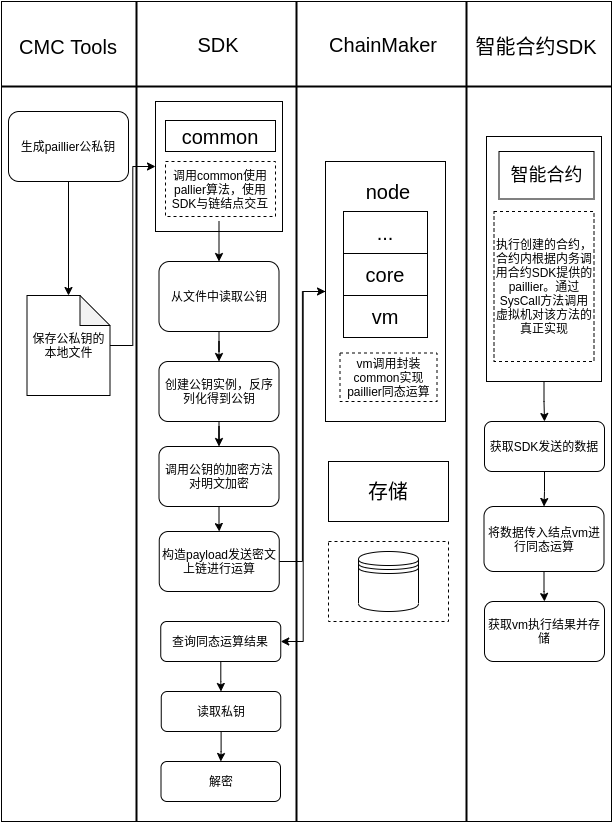

The diagram above was exported from draw.io. Its source (the exported page's mxGraphModel, read from the mxfile embedded in the PNG):
<mxGraphModel dx="1422" dy="810" grid="1" gridSize="10" guides="1" tooltips="1" connect="1" arrows="1" fold="1" page="1" pageScale="1" pageWidth="827" pageHeight="1169" math="0" shadow="0">
  <root>
    <mxCell id="0" />
    <mxCell id="1" parent="0" />
    <mxCell id="ls_QFNyD8Z77uQnmvVII-15" value="" style="rounded=0;whiteSpace=wrap;html=1;" parent="1" vertex="1">
      <mxGeometry x="90" y="80" width="610" height="820" as="geometry" />
    </mxCell>
    <mxCell id="ls_QFNyD8Z77uQnmvVII-50" value="" style="rounded=0;whiteSpace=wrap;html=1;" parent="1" vertex="1">
      <mxGeometry x="244" y="180" width="127" height="130" as="geometry" />
    </mxCell>
    <mxCell id="ls_QFNyD8Z77uQnmvVII-18" value="" style="line;strokeWidth=2;html=1;" parent="1" vertex="1">
      <mxGeometry x="90" y="160" width="610" height="10" as="geometry" />
    </mxCell>
    <mxCell id="ls_QFNyD8Z77uQnmvVII-20" value="" style="line;strokeWidth=2;direction=south;html=1;" parent="1" vertex="1">
      <mxGeometry x="220" y="80" width="10" height="820" as="geometry" />
    </mxCell>
    <mxCell id="ls_QFNyD8Z77uQnmvVII-22" value="" style="line;strokeWidth=2;direction=south;html=1;" parent="1" vertex="1">
      <mxGeometry x="380" y="80" width="10" height="820" as="geometry" />
    </mxCell>
    <mxCell id="ls_QFNyD8Z77uQnmvVII-23" value="" style="line;strokeWidth=2;direction=south;html=1;" parent="1" vertex="1">
      <mxGeometry x="550" y="80" width="10" height="820" as="geometry" />
    </mxCell>
    <mxCell id="ls_QFNyD8Z77uQnmvVII-40" value="&lt;font style=&quot;font-size: 20px&quot;&gt;CMC Tools&lt;/font&gt;" style="text;html=1;strokeColor=none;fillColor=none;align=center;verticalAlign=middle;whiteSpace=wrap;rounded=0;" parent="1" vertex="1">
      <mxGeometry x="104" y="100" width="106" height="50" as="geometry" />
    </mxCell>
    <mxCell id="ls_QFNyD8Z77uQnmvVII-42" value="&lt;font style=&quot;font-size: 20px&quot;&gt;SDK&lt;/font&gt;" style="text;html=1;strokeColor=none;fillColor=none;align=center;verticalAlign=middle;whiteSpace=wrap;rounded=0;" parent="1" vertex="1">
      <mxGeometry x="287" y="113" width="40" height="20" as="geometry" />
    </mxCell>
    <mxCell id="ls_QFNyD8Z77uQnmvVII-48" style="edgeStyle=orthogonalEdgeStyle;rounded=0;orthogonalLoop=1;jettySize=auto;html=1;entryX=0.5;entryY=0;entryDx=0;entryDy=0;entryPerimeter=0;" parent="1" source="ls_QFNyD8Z77uQnmvVII-44" target="ls_QFNyD8Z77uQnmvVII-46" edge="1">
      <mxGeometry relative="1" as="geometry" />
    </mxCell>
    <mxCell id="ls_QFNyD8Z77uQnmvVII-44" value="生成paillier公私钥" style="rounded=1;whiteSpace=wrap;html=1;" parent="1" vertex="1">
      <mxGeometry x="97" y="190" width="120" height="70" as="geometry" />
    </mxCell>
    <mxCell id="ls_QFNyD8Z77uQnmvVII-118" style="edgeStyle=orthogonalEdgeStyle;rounded=0;orthogonalLoop=1;jettySize=auto;html=1;entryX=0;entryY=0.5;entryDx=0;entryDy=0;" parent="1" source="ls_QFNyD8Z77uQnmvVII-46" target="ls_QFNyD8Z77uQnmvVII-50" edge="1">
      <mxGeometry relative="1" as="geometry" />
    </mxCell>
    <mxCell id="ls_QFNyD8Z77uQnmvVII-46" value="保存公私钥的本地文件" style="shape=note;whiteSpace=wrap;html=1;backgroundOutline=1;darkOpacity=0.05;" parent="1" vertex="1">
      <mxGeometry x="115.5" y="374" width="83" height="100" as="geometry" />
    </mxCell>
    <mxCell id="ls_QFNyD8Z77uQnmvVII-52" value="&lt;font style=&quot;font-size: 20px&quot;&gt;common&lt;/font&gt;" style="rounded=0;whiteSpace=wrap;html=1;" parent="1" vertex="1">
      <mxGeometry x="254" y="199" width="110" height="31" as="geometry" />
    </mxCell>
    <mxCell id="ls_QFNyD8Z77uQnmvVII-55" style="edgeStyle=orthogonalEdgeStyle;rounded=0;orthogonalLoop=1;jettySize=auto;html=1;" parent="1" target="ls_QFNyD8Z77uQnmvVII-54" edge="1">
      <mxGeometry relative="1" as="geometry">
        <mxPoint x="307.5" y="300" as="sourcePoint" />
      </mxGeometry>
    </mxCell>
    <mxCell id="ls_QFNyD8Z77uQnmvVII-64" style="edgeStyle=orthogonalEdgeStyle;rounded=0;orthogonalLoop=1;jettySize=auto;html=1;" parent="1" source="ls_QFNyD8Z77uQnmvVII-54" target="ls_QFNyD8Z77uQnmvVII-56" edge="1">
      <mxGeometry relative="1" as="geometry" />
    </mxCell>
    <mxCell id="ls_QFNyD8Z77uQnmvVII-54" value="从文件中读取公钥" style="rounded=1;whiteSpace=wrap;html=1;" parent="1" vertex="1">
      <mxGeometry x="247.5" y="340" width="120" height="70" as="geometry" />
    </mxCell>
    <mxCell id="ls_QFNyD8Z77uQnmvVII-66" style="edgeStyle=orthogonalEdgeStyle;rounded=0;orthogonalLoop=1;jettySize=auto;html=1;" parent="1" source="ls_QFNyD8Z77uQnmvVII-56" target="ls_QFNyD8Z77uQnmvVII-57" edge="1">
      <mxGeometry relative="1" as="geometry" />
    </mxCell>
    <mxCell id="ls_QFNyD8Z77uQnmvVII-56" value="创建公钥实例，反序列化得到公钥" style="rounded=1;whiteSpace=wrap;html=1;" parent="1" vertex="1">
      <mxGeometry x="247.5" y="440" width="120" height="60" as="geometry" />
    </mxCell>
    <mxCell id="ls_QFNyD8Z77uQnmvVII-67" style="edgeStyle=orthogonalEdgeStyle;rounded=0;orthogonalLoop=1;jettySize=auto;html=1;" parent="1" source="ls_QFNyD8Z77uQnmvVII-57" target="ls_QFNyD8Z77uQnmvVII-59" edge="1">
      <mxGeometry relative="1" as="geometry" />
    </mxCell>
    <mxCell id="ls_QFNyD8Z77uQnmvVII-57" value="调用公钥的加密方法对明文加密" style="rounded=1;whiteSpace=wrap;html=1;" parent="1" vertex="1">
      <mxGeometry x="247.5" y="525" width="120" height="60" as="geometry" />
    </mxCell>
    <mxCell id="ls_QFNyD8Z77uQnmvVII-87" style="edgeStyle=orthogonalEdgeStyle;rounded=0;orthogonalLoop=1;jettySize=auto;html=1;entryX=0;entryY=0.5;entryDx=0;entryDy=0;" parent="1" source="ls_QFNyD8Z77uQnmvVII-59" target="ls_QFNyD8Z77uQnmvVII-68" edge="1">
      <mxGeometry relative="1" as="geometry" />
    </mxCell>
    <mxCell id="ls_QFNyD8Z77uQnmvVII-59" value="构造payload发送密文上链进行运算" style="rounded=1;whiteSpace=wrap;html=1;" parent="1" vertex="1">
      <mxGeometry x="247.75" y="610" width="120" height="60" as="geometry" />
    </mxCell>
    <mxCell id="ls_QFNyD8Z77uQnmvVII-102" style="edgeStyle=orthogonalEdgeStyle;rounded=0;orthogonalLoop=1;jettySize=auto;html=1;exitX=0;exitY=0.5;exitDx=0;exitDy=0;entryX=1;entryY=0.5;entryDx=0;entryDy=0;" parent="1" source="ls_QFNyD8Z77uQnmvVII-68" target="ls_QFNyD8Z77uQnmvVII-88" edge="1">
      <mxGeometry relative="1" as="geometry" />
    </mxCell>
    <mxCell id="ls_QFNyD8Z77uQnmvVII-68" value="" style="rounded=0;whiteSpace=wrap;html=1;" parent="1" vertex="1">
      <mxGeometry x="414" y="240" width="120" height="260" as="geometry" />
    </mxCell>
    <mxCell id="ls_QFNyD8Z77uQnmvVII-69" value="&lt;font style=&quot;font-size: 20px&quot;&gt;node&lt;/font&gt;" style="text;html=1;strokeColor=none;fillColor=none;align=center;verticalAlign=middle;whiteSpace=wrap;rounded=0;" parent="1" vertex="1">
      <mxGeometry x="454" y="260" width="46" height="20" as="geometry" />
    </mxCell>
    <mxCell id="ls_QFNyD8Z77uQnmvVII-72" value="&lt;font style=&quot;font-size: 20px&quot;&gt;...&lt;/font&gt;" style="rounded=0;whiteSpace=wrap;html=1;" parent="1" vertex="1">
      <mxGeometry x="432" y="290" width="84" height="42" as="geometry" />
    </mxCell>
    <mxCell id="ls_QFNyD8Z77uQnmvVII-73" value="&lt;span style=&quot;font-size: 20px&quot;&gt;core&lt;/span&gt;" style="rounded=0;whiteSpace=wrap;html=1;" parent="1" vertex="1">
      <mxGeometry x="432" y="332" width="84" height="42" as="geometry" />
    </mxCell>
    <mxCell id="ls_QFNyD8Z77uQnmvVII-74" value="&lt;font style=&quot;font-size: 20px&quot;&gt;vm&lt;/font&gt;" style="rounded=0;whiteSpace=wrap;html=1;" parent="1" vertex="1">
      <mxGeometry x="432" y="374" width="84" height="42" as="geometry" />
    </mxCell>
    <mxCell id="ls_QFNyD8Z77uQnmvVII-76" value="&lt;span&gt;调用common使用pallier算法，使用SDK与链结点交互&lt;/span&gt;" style="rounded=0;whiteSpace=wrap;html=1;shadow=0;glass=0;sketch=0;dashed=1;" parent="1" vertex="1">
      <mxGeometry x="254" y="240" width="110" height="55" as="geometry" />
    </mxCell>
    <mxCell id="ls_QFNyD8Z77uQnmvVII-77" value="vm调用封装common实现paillier同态运算" style="rounded=0;whiteSpace=wrap;html=1;shadow=0;glass=0;dashed=1;sketch=0;" parent="1" vertex="1">
      <mxGeometry x="428.5" y="431.5" width="97" height="48.5" as="geometry" />
    </mxCell>
    <mxCell id="ls_QFNyD8Z77uQnmvVII-78" value="&lt;font style=&quot;font-size: 20px&quot;&gt;存储&lt;/font&gt;" style="rounded=0;whiteSpace=wrap;html=1;shadow=0;glass=0;sketch=0;" parent="1" vertex="1">
      <mxGeometry x="417" y="540" width="120" height="60" as="geometry" />
    </mxCell>
    <mxCell id="ls_QFNyD8Z77uQnmvVII-84" value="" style="rounded=0;whiteSpace=wrap;html=1;shadow=0;glass=0;sketch=0;strokeWidth=1;dashed=1;" parent="1" vertex="1">
      <mxGeometry x="417" y="620" width="120" height="80" as="geometry" />
    </mxCell>
    <mxCell id="ls_QFNyD8Z77uQnmvVII-85" value="" style="shape=datastore;whiteSpace=wrap;html=1;rounded=0;shadow=0;glass=0;sketch=0;strokeColor=#000000;strokeWidth=1;fillColor=none;" parent="1" vertex="1">
      <mxGeometry x="447" y="630" width="60" height="60" as="geometry" />
    </mxCell>
    <mxCell id="ls_QFNyD8Z77uQnmvVII-99" style="edgeStyle=orthogonalEdgeStyle;rounded=0;orthogonalLoop=1;jettySize=auto;html=1;entryX=0.5;entryY=0;entryDx=0;entryDy=0;" parent="1" source="ls_QFNyD8Z77uQnmvVII-88" target="ls_QFNyD8Z77uQnmvVII-96" edge="1">
      <mxGeometry relative="1" as="geometry" />
    </mxCell>
    <mxCell id="ls_QFNyD8Z77uQnmvVII-88" value="查询同态运算结果" style="rounded=1;whiteSpace=wrap;html=1;shadow=0;glass=0;sketch=0;strokeColor=#000000;strokeWidth=1;fillColor=none;" parent="1" vertex="1">
      <mxGeometry x="249.25" y="700" width="120" height="40" as="geometry" />
    </mxCell>
    <mxCell id="ls_QFNyD8Z77uQnmvVII-90" value="解密" style="rounded=1;whiteSpace=wrap;html=1;shadow=0;glass=0;sketch=0;strokeColor=#000000;strokeWidth=1;fillColor=none;" parent="1" vertex="1">
      <mxGeometry x="249.5" y="840" width="119.5" height="40" as="geometry" />
    </mxCell>
    <mxCell id="ls_QFNyD8Z77uQnmvVII-100" style="edgeStyle=orthogonalEdgeStyle;rounded=0;orthogonalLoop=1;jettySize=auto;html=1;" parent="1" source="ls_QFNyD8Z77uQnmvVII-96" target="ls_QFNyD8Z77uQnmvVII-90" edge="1">
      <mxGeometry relative="1" as="geometry" />
    </mxCell>
    <mxCell id="ls_QFNyD8Z77uQnmvVII-96" value="读取私钥" style="rounded=1;whiteSpace=wrap;html=1;shadow=0;glass=0;sketch=0;strokeColor=#000000;strokeWidth=1;fillColor=none;" parent="1" vertex="1">
      <mxGeometry x="249.75" y="770" width="119.5" height="40" as="geometry" />
    </mxCell>
    <mxCell id="ls_QFNyD8Z77uQnmvVII-103" value="&lt;font style=&quot;font-size: 20px&quot;&gt;ChainMaker&lt;/font&gt;" style="text;html=1;strokeColor=none;fillColor=none;align=center;verticalAlign=middle;whiteSpace=wrap;rounded=0;shadow=0;glass=0;sketch=0;" parent="1" vertex="1">
      <mxGeometry x="437" y="113" width="70" height="20" as="geometry" />
    </mxCell>
    <mxCell id="ls_QFNyD8Z77uQnmvVII-105" value="&lt;font style=&quot;font-size: 20px&quot;&gt;智能合约SDK&lt;/font&gt;" style="text;html=1;strokeColor=none;fillColor=none;align=center;verticalAlign=middle;whiteSpace=wrap;rounded=0;shadow=0;glass=0;sketch=0;" parent="1" vertex="1">
      <mxGeometry x="555" y="115" width="140" height="20" as="geometry" />
    </mxCell>
    <mxCell id="ls_QFNyD8Z77uQnmvVII-113" style="edgeStyle=orthogonalEdgeStyle;rounded=0;orthogonalLoop=1;jettySize=auto;html=1;entryX=0.5;entryY=0;entryDx=0;entryDy=0;" parent="1" source="ls_QFNyD8Z77uQnmvVII-107" target="ls_QFNyD8Z77uQnmvVII-111" edge="1">
      <mxGeometry relative="1" as="geometry" />
    </mxCell>
    <mxCell id="ls_QFNyD8Z77uQnmvVII-107" value="" style="rounded=0;whiteSpace=wrap;html=1;shadow=0;glass=0;sketch=0;strokeColor=#000000;strokeWidth=1;fillColor=none;" parent="1" vertex="1">
      <mxGeometry x="575" y="215" width="115" height="245" as="geometry" />
    </mxCell>
    <mxCell id="ls_QFNyD8Z77uQnmvVII-109" value="&lt;font style=&quot;font-size: 18px&quot;&gt;智能合约&lt;/font&gt;" style="rounded=0;whiteSpace=wrap;html=1;shadow=0;glass=0;sketch=0;strokeColor=#000000;strokeWidth=1;fillColor=none;" parent="1" vertex="1">
      <mxGeometry x="587.5" y="230" width="95" height="47.5" as="geometry" />
    </mxCell>
    <mxCell id="ls_QFNyD8Z77uQnmvVII-110" value="执行创建的合约，合约内根据内务调用合约SDK提供的paillier。通过SysCall方法调用虚拟机对该方法的真正实现" style="rounded=0;whiteSpace=wrap;html=1;shadow=0;glass=0;sketch=0;strokeColor=#000000;strokeWidth=1;fillColor=none;dashed=1;" parent="1" vertex="1">
      <mxGeometry x="582.5" y="290" width="100" height="150" as="geometry" />
    </mxCell>
    <mxCell id="ls_QFNyD8Z77uQnmvVII-114" style="edgeStyle=orthogonalEdgeStyle;rounded=0;orthogonalLoop=1;jettySize=auto;html=1;entryX=0.5;entryY=0;entryDx=0;entryDy=0;" parent="1" source="ls_QFNyD8Z77uQnmvVII-111" target="ls_QFNyD8Z77uQnmvVII-112" edge="1">
      <mxGeometry relative="1" as="geometry" />
    </mxCell>
    <mxCell id="ls_QFNyD8Z77uQnmvVII-111" value="获取SDK发送的数据" style="rounded=1;whiteSpace=wrap;html=1;shadow=0;glass=0;sketch=0;strokeColor=#000000;strokeWidth=1;fillColor=none;" parent="1" vertex="1">
      <mxGeometry x="573" y="500" width="120" height="50" as="geometry" />
    </mxCell>
    <mxCell id="ls_QFNyD8Z77uQnmvVII-116" style="edgeStyle=orthogonalEdgeStyle;rounded=0;orthogonalLoop=1;jettySize=auto;html=1;" parent="1" source="ls_QFNyD8Z77uQnmvVII-112" target="ls_QFNyD8Z77uQnmvVII-115" edge="1">
      <mxGeometry relative="1" as="geometry" />
    </mxCell>
    <mxCell id="ls_QFNyD8Z77uQnmvVII-112" value="将数据传入结点vm进行同态运算" style="rounded=1;whiteSpace=wrap;html=1;shadow=0;glass=0;sketch=0;strokeColor=#000000;strokeWidth=1;fillColor=none;" parent="1" vertex="1">
      <mxGeometry x="572.5" y="585" width="120" height="65" as="geometry" />
    </mxCell>
    <mxCell id="ls_QFNyD8Z77uQnmvVII-115" value="获取vm执行结果并存储" style="rounded=1;whiteSpace=wrap;html=1;shadow=0;glass=0;sketch=0;strokeColor=#000000;strokeWidth=1;fillColor=none;" parent="1" vertex="1">
      <mxGeometry x="573" y="680" width="120" height="60" as="geometry" />
    </mxCell>
  </root>
</mxGraphModel>